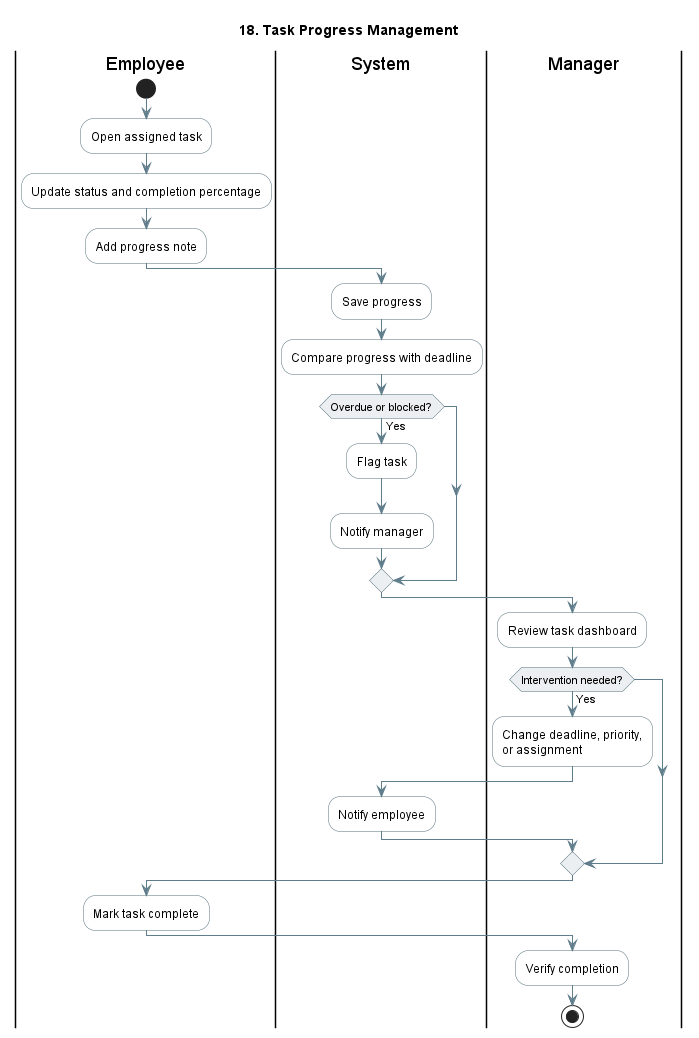

The diagram above was rendered by PlantUML. Its source (embedded in the PNG):
@startuml
title 18. Task Progress Management
skinparam shadowing false
skinparam activity {
  BackgroundColor #FFFFFF
  BorderColor #546E7A
  ArrowColor #607D8B
  DiamondBackgroundColor #ECEFF1
  DiamondBorderColor #546E7A
}
skinparam partition {
  BackgroundColor #FAFAFA
  BorderColor #90A4AE
}
|Employee|
start
:Open assigned task;
:Update status and completion percentage;
:Add progress note;

|System|
:Save progress;
:Compare progress with deadline;
if (Overdue or blocked?) then (Yes)
  :Flag task;
  :Notify manager;
endif

|Manager|
:Review task dashboard;
if (Intervention needed?) then (Yes)
  :Change deadline, priority,
or assignment;
  |System|
  :Notify employee;
endif

|Employee|
:Mark task complete;
|Manager|
:Verify completion;
stop
@enduml